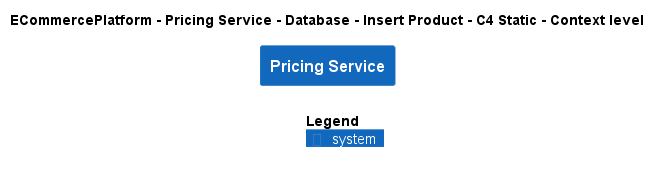

The diagram above was rendered by PlantUML. Its source (embedded in the PNG):
@startuml
!include ..\..\..\..\..\..\..\.c4s\C4_Context.puml

AddElementTag("c4interflow:lifecycle:new", $bgColor=green, $fontColor=#ffffff, $borderColor=green, $shadowing="False")
AddElementTag("c4interflow:lifecycle:changed", $bgColor=orange, $fontColor=#ffffff, $borderColor=orange, $shadowing="False")
AddElementTag("c4interflow:lifecycle:removed", $bgColor=red, $fontColor=#ffffff, $borderColor=red, $shadowing="False")

AddRelTag("c4interflow:lifecycle:new", $textColor=green, $lineColor=green)
AddRelTag("c4interflow:lifecycle:changed", $textColor=orange, $lineColor=orange)
AddRelTag("c4interflow:lifecycle:removed", $textColor=red, $lineColor=red)

SHOW_PERSON_PORTRAIT()
LAYOUT_TOP_DOWN()

skinparam linetype polyline

title ECommercePlatform - Pricing Service - Database - Insert Product - C4 Static - Context level

System(ECommercePlatform.SoftwareSystems.PricingService, "Pricing Service", "")



SHOW_LEGEND()
@enduml